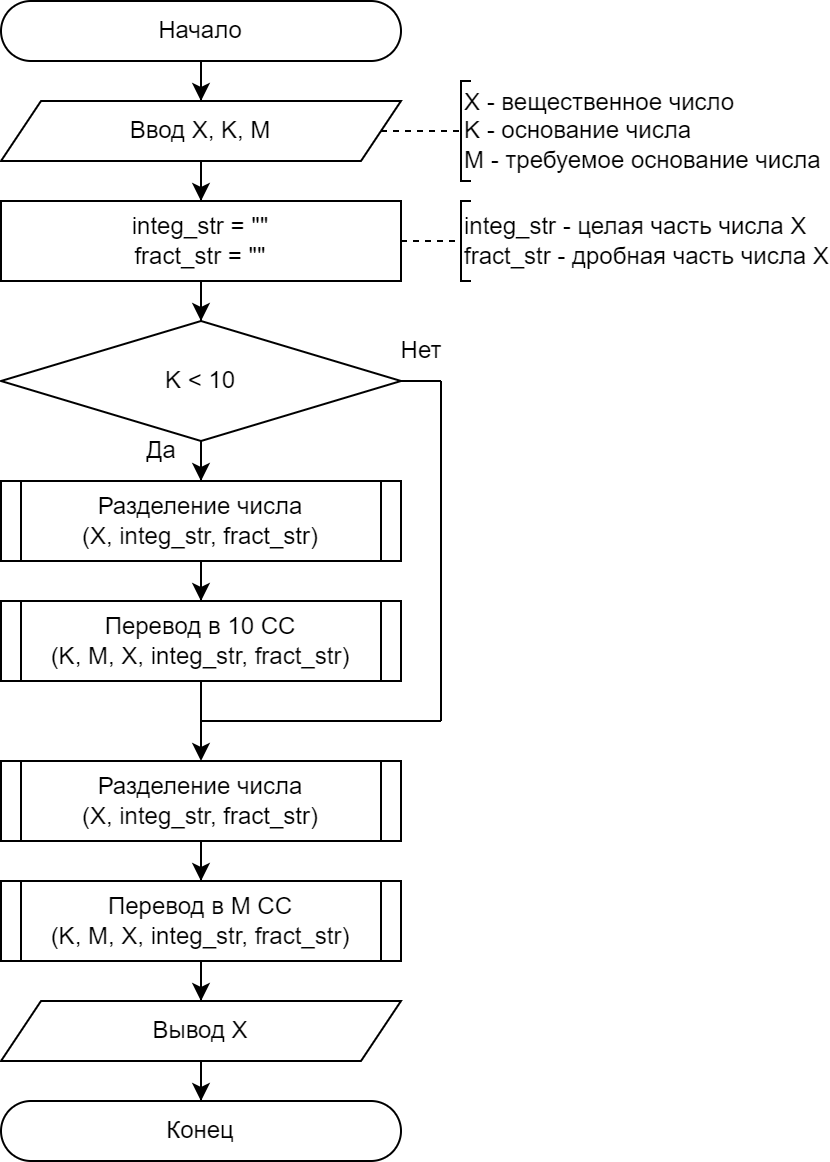

The diagram above was exported from draw.io. Its source (the exported page's mxGraphModel, read from the mxfile embedded in the PNG):
<mxGraphModel dx="1434" dy="884" grid="1" gridSize="10" guides="1" tooltips="1" connect="1" arrows="1" fold="1" page="1" pageScale="1" pageWidth="827" pageHeight="1169" math="0" shadow="0">
  <root>
    <mxCell id="0" />
    <mxCell id="1" parent="0" />
    <mxCell id="2" style="edgeStyle=orthogonalEdgeStyle;rounded=0;orthogonalLoop=1;jettySize=auto;html=1;" edge="1" source="3" target="5" parent="1">
      <mxGeometry relative="1" as="geometry" />
    </mxCell>
    <mxCell id="3" value="Начало" style="rounded=1;whiteSpace=wrap;html=1;arcSize=50;" vertex="1" parent="1">
      <mxGeometry x="1670" y="10" width="200" height="30" as="geometry" />
    </mxCell>
    <mxCell id="4" style="edgeStyle=orthogonalEdgeStyle;rounded=0;orthogonalLoop=1;jettySize=auto;html=1;" edge="1" source="5" target="16" parent="1">
      <mxGeometry relative="1" as="geometry" />
    </mxCell>
    <mxCell id="5" value="Ввод X, K, M" style="shape=parallelogram;perimeter=parallelogramPerimeter;whiteSpace=wrap;html=1;fixedSize=1;" vertex="1" parent="1">
      <mxGeometry x="1670" y="60" width="200" height="30" as="geometry" />
    </mxCell>
    <mxCell id="6" value="X - вещественное число&lt;div&gt;K - основание числа&lt;/div&gt;&lt;div&gt;M - требуемое основание числа&lt;/div&gt;" style="strokeWidth=1;html=1;shape=mxgraph.flowchart.annotation_1;align=left;pointerEvents=1;" vertex="1" parent="1">
      <mxGeometry x="1900" y="50" width="5" height="50" as="geometry" />
    </mxCell>
    <mxCell id="7" value="" style="endArrow=none;html=1;rounded=0;entryX=0;entryY=0.5;entryDx=0;entryDy=0;entryPerimeter=0;dashed=1;" edge="1" source="5" target="6" parent="1">
      <mxGeometry width="50" height="50" relative="1" as="geometry">
        <mxPoint x="1870" y="75" as="sourcePoint" />
        <mxPoint x="1950" y="65" as="targetPoint" />
      </mxGeometry>
    </mxCell>
    <mxCell id="8" style="edgeStyle=orthogonalEdgeStyle;rounded=0;orthogonalLoop=1;jettySize=auto;html=1;" edge="1" source="9" target="11" parent="1">
      <mxGeometry relative="1" as="geometry" />
    </mxCell>
    <mxCell id="9" value="K &amp;lt; 10" style="rhombus;whiteSpace=wrap;html=1;" vertex="1" parent="1">
      <mxGeometry x="1670" y="170" width="200" height="60" as="geometry" />
    </mxCell>
    <mxCell id="10" style="edgeStyle=orthogonalEdgeStyle;rounded=0;orthogonalLoop=1;jettySize=auto;html=1;" edge="1" source="11" target="20" parent="1">
      <mxGeometry relative="1" as="geometry" />
    </mxCell>
    <mxCell id="11" value="Разделение числа&lt;div&gt;(X, integ_str, fract_str)&lt;/div&gt;" style="rounded=0;whiteSpace=wrap;html=1;" vertex="1" parent="1">
      <mxGeometry x="1670" y="250" width="200" height="40" as="geometry" />
    </mxCell>
    <mxCell id="12" value="Да" style="text;html=1;align=center;verticalAlign=middle;resizable=0;points=[];autosize=1;strokeColor=none;fillColor=none;" vertex="1" parent="1">
      <mxGeometry x="1730" y="220" width="40" height="30" as="geometry" />
    </mxCell>
    <mxCell id="13" value="" style="endArrow=none;html=1;rounded=0;entryX=0.051;entryY=0.009;entryDx=0;entryDy=0;entryPerimeter=0;exitX=0.051;exitY=1.011;exitDx=0;exitDy=0;exitPerimeter=0;" edge="1" parent="1">
      <mxGeometry width="50" height="50" relative="1" as="geometry">
        <mxPoint x="1680" y="290" as="sourcePoint" />
        <mxPoint x="1680" y="250" as="targetPoint" />
      </mxGeometry>
    </mxCell>
    <mxCell id="14" value="" style="endArrow=none;html=1;rounded=0;entryX=0.051;entryY=0.009;entryDx=0;entryDy=0;entryPerimeter=0;exitX=0.051;exitY=1.011;exitDx=0;exitDy=0;exitPerimeter=0;" edge="1" parent="1">
      <mxGeometry width="50" height="50" relative="1" as="geometry">
        <mxPoint x="1860" y="290" as="sourcePoint" />
        <mxPoint x="1860" y="250" as="targetPoint" />
      </mxGeometry>
    </mxCell>
    <mxCell id="15" style="edgeStyle=orthogonalEdgeStyle;rounded=0;orthogonalLoop=1;jettySize=auto;html=1;" edge="1" source="16" target="9" parent="1">
      <mxGeometry relative="1" as="geometry" />
    </mxCell>
    <mxCell id="16" value="integ_str = &quot;&quot;&lt;div&gt;fract_str = &quot;&quot;&lt;/div&gt;" style="rounded=0;whiteSpace=wrap;html=1;" vertex="1" parent="1">
      <mxGeometry x="1670" y="110" width="200" height="40" as="geometry" />
    </mxCell>
    <mxCell id="17" value="integ_str - целая часть числа X&lt;div&gt;fract_str - дробная часть числа X&lt;/div&gt;" style="strokeWidth=1;html=1;shape=mxgraph.flowchart.annotation_1;align=left;pointerEvents=1;" vertex="1" parent="1">
      <mxGeometry x="1900" y="110" width="5" height="40" as="geometry" />
    </mxCell>
    <mxCell id="18" value="" style="endArrow=none;html=1;rounded=0;entryX=0;entryY=0.5;entryDx=0;entryDy=0;entryPerimeter=0;exitX=1;exitY=0.5;exitDx=0;exitDy=0;dashed=1;" edge="1" target="17" parent="1">
      <mxGeometry width="50" height="50" relative="1" as="geometry">
        <mxPoint x="1870" y="130" as="sourcePoint" />
        <mxPoint x="1950" y="120" as="targetPoint" />
      </mxGeometry>
    </mxCell>
    <mxCell id="19" style="edgeStyle=orthogonalEdgeStyle;rounded=0;orthogonalLoop=1;jettySize=auto;html=1;" edge="1" source="20" target="24" parent="1">
      <mxGeometry relative="1" as="geometry" />
    </mxCell>
    <mxCell id="20" value="Перевод в 10 СС&lt;div&gt;(K, M, X, integ_str, fract_str)&lt;/div&gt;" style="rounded=0;whiteSpace=wrap;html=1;" vertex="1" parent="1">
      <mxGeometry x="1670" y="310" width="200" height="40" as="geometry" />
    </mxCell>
    <mxCell id="21" value="" style="endArrow=none;html=1;rounded=0;entryX=0.051;entryY=0.009;entryDx=0;entryDy=0;entryPerimeter=0;exitX=0.051;exitY=1.011;exitDx=0;exitDy=0;exitPerimeter=0;" edge="1" parent="1">
      <mxGeometry width="50" height="50" relative="1" as="geometry">
        <mxPoint x="1680" y="350" as="sourcePoint" />
        <mxPoint x="1680" y="310" as="targetPoint" />
      </mxGeometry>
    </mxCell>
    <mxCell id="22" value="" style="endArrow=none;html=1;rounded=0;entryX=0.051;entryY=0.009;entryDx=0;entryDy=0;entryPerimeter=0;exitX=0.051;exitY=1.011;exitDx=0;exitDy=0;exitPerimeter=0;" edge="1" parent="1">
      <mxGeometry width="50" height="50" relative="1" as="geometry">
        <mxPoint x="1860" y="350" as="sourcePoint" />
        <mxPoint x="1860" y="310" as="targetPoint" />
      </mxGeometry>
    </mxCell>
    <mxCell id="23" style="edgeStyle=orthogonalEdgeStyle;rounded=0;orthogonalLoop=1;jettySize=auto;html=1;" edge="1" source="24" target="28" parent="1">
      <mxGeometry relative="1" as="geometry" />
    </mxCell>
    <mxCell id="24" value="Разделение числа&lt;div&gt;(X, integ_str, fract_str)&lt;/div&gt;" style="rounded=0;whiteSpace=wrap;html=1;" vertex="1" parent="1">
      <mxGeometry x="1670" y="390" width="200" height="40" as="geometry" />
    </mxCell>
    <mxCell id="25" value="" style="endArrow=none;html=1;rounded=0;entryX=0.051;entryY=0.009;entryDx=0;entryDy=0;entryPerimeter=0;exitX=0.051;exitY=1.011;exitDx=0;exitDy=0;exitPerimeter=0;" edge="1" parent="1">
      <mxGeometry width="50" height="50" relative="1" as="geometry">
        <mxPoint x="1680" y="430" as="sourcePoint" />
        <mxPoint x="1680" y="390" as="targetPoint" />
      </mxGeometry>
    </mxCell>
    <mxCell id="26" value="" style="endArrow=none;html=1;rounded=0;entryX=0.051;entryY=0.009;entryDx=0;entryDy=0;entryPerimeter=0;exitX=0.051;exitY=1.011;exitDx=0;exitDy=0;exitPerimeter=0;" edge="1" parent="1">
      <mxGeometry width="50" height="50" relative="1" as="geometry">
        <mxPoint x="1860" y="430" as="sourcePoint" />
        <mxPoint x="1860" y="390" as="targetPoint" />
      </mxGeometry>
    </mxCell>
    <mxCell id="27" style="edgeStyle=orthogonalEdgeStyle;rounded=0;orthogonalLoop=1;jettySize=auto;html=1;" edge="1" source="28" target="32" parent="1">
      <mxGeometry relative="1" as="geometry" />
    </mxCell>
    <mxCell id="28" value="Перевод в M СС&lt;div&gt;(K, M, X, integ_str, fract_str)&lt;/div&gt;" style="rounded=0;whiteSpace=wrap;html=1;" vertex="1" parent="1">
      <mxGeometry x="1670" y="450" width="200" height="40" as="geometry" />
    </mxCell>
    <mxCell id="29" value="" style="endArrow=none;html=1;rounded=0;entryX=0.051;entryY=0.009;entryDx=0;entryDy=0;entryPerimeter=0;exitX=0.051;exitY=1.011;exitDx=0;exitDy=0;exitPerimeter=0;" edge="1" parent="1">
      <mxGeometry width="50" height="50" relative="1" as="geometry">
        <mxPoint x="1680" y="490" as="sourcePoint" />
        <mxPoint x="1680" y="450" as="targetPoint" />
      </mxGeometry>
    </mxCell>
    <mxCell id="30" value="" style="endArrow=none;html=1;rounded=0;entryX=0.051;entryY=0.009;entryDx=0;entryDy=0;entryPerimeter=0;exitX=0.051;exitY=1.011;exitDx=0;exitDy=0;exitPerimeter=0;" edge="1" parent="1">
      <mxGeometry width="50" height="50" relative="1" as="geometry">
        <mxPoint x="1860" y="490" as="sourcePoint" />
        <mxPoint x="1860" y="450" as="targetPoint" />
      </mxGeometry>
    </mxCell>
    <mxCell id="31" style="edgeStyle=orthogonalEdgeStyle;rounded=0;orthogonalLoop=1;jettySize=auto;html=1;" edge="1" source="32" target="33" parent="1">
      <mxGeometry relative="1" as="geometry" />
    </mxCell>
    <mxCell id="32" value="Вывод X" style="shape=parallelogram;perimeter=parallelogramPerimeter;whiteSpace=wrap;html=1;fixedSize=1;" vertex="1" parent="1">
      <mxGeometry x="1670" y="510" width="200" height="30" as="geometry" />
    </mxCell>
    <mxCell id="33" value="Конец" style="rounded=1;whiteSpace=wrap;html=1;arcSize=50;" vertex="1" parent="1">
      <mxGeometry x="1670" y="560" width="200" height="30" as="geometry" />
    </mxCell>
    <mxCell id="34" value="" style="endArrow=none;html=1;rounded=0;entryX=1;entryY=0.5;entryDx=0;entryDy=0;" edge="1" target="9" parent="1">
      <mxGeometry width="50" height="50" relative="1" as="geometry">
        <mxPoint x="1890" y="200" as="sourcePoint" />
        <mxPoint x="1830" y="250" as="targetPoint" />
      </mxGeometry>
    </mxCell>
    <mxCell id="35" value="" style="endArrow=none;html=1;rounded=0;" edge="1" parent="1">
      <mxGeometry width="50" height="50" relative="1" as="geometry">
        <mxPoint x="1770" y="370" as="sourcePoint" />
        <mxPoint x="1890" y="370" as="targetPoint" />
      </mxGeometry>
    </mxCell>
    <mxCell id="36" value="" style="endArrow=none;html=1;rounded=0;" edge="1" parent="1">
      <mxGeometry width="50" height="50" relative="1" as="geometry">
        <mxPoint x="1890" y="370" as="sourcePoint" />
        <mxPoint x="1890" y="200" as="targetPoint" />
      </mxGeometry>
    </mxCell>
    <mxCell id="37" value="Нет" style="text;html=1;align=center;verticalAlign=middle;resizable=0;points=[];autosize=1;strokeColor=none;fillColor=none;" vertex="1" parent="1">
      <mxGeometry x="1860" y="170" width="40" height="30" as="geometry" />
    </mxCell>
  </root>
</mxGraphModel>